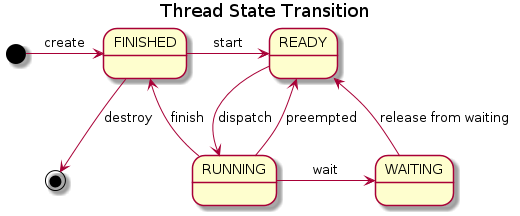

The diagram above was rendered by PlantUML. Its source (embedded in the PNG):
@startuml

title Thread State Transition

[*] -right-> FINISHED : create
FINISHED -right-> READY : start
READY --> RUNNING : dispatch
RUNNING --> READY : preempted
RUNNING -right-> WAITING : wait
WAITING --> READY : release from waiting
RUNNING --> FINISHED : finish
FINISHED --> [*] : destroy

@enduml